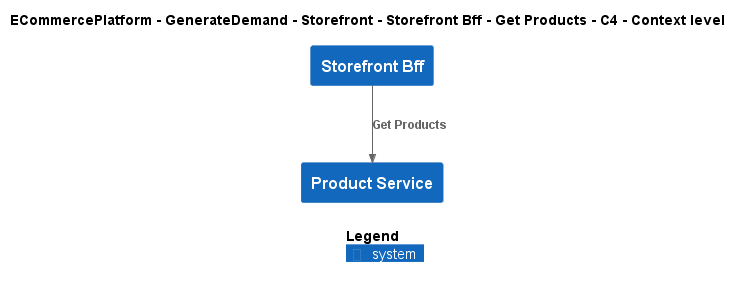

The diagram above was rendered by PlantUML. Its source (embedded in the PNG):
@startuml
!include ..\..\..\..\..\..\..\.c4s\C4_Context.puml

AddElementTag("c4interflow:lifecycle:new", $bgColor=green, $fontColor=#ffffff, $borderColor=green, $shadowing="False")
AddElementTag("c4interflow:lifecycle:changed", $bgColor=orange, $fontColor=#ffffff, $borderColor=orange, $shadowing="False")
AddElementTag("c4interflow:lifecycle:removed", $bgColor=red, $fontColor=#ffffff, $borderColor=red, $shadowing="False")

AddRelTag("c4interflow:lifecycle:new", $textColor=green, $lineColor=green)
AddRelTag("c4interflow:lifecycle:changed", $textColor=orange, $lineColor=orange)
AddRelTag("c4interflow:lifecycle:removed", $textColor=red, $lineColor=red)

SHOW_PERSON_PORTRAIT()
LAYOUT_TOP_DOWN()

skinparam linetype polyline

title ECommercePlatform - GenerateDemand - Storefront - Storefront Bff - Get Products - C4 - Context level

System(ECommercePlatform.GenerateDemand.Storefront.SoftwareSystems.StorefrontBff, "Storefront Bff", "")
System(ECommercePlatform.CreateProduct.ProductInformationManagement.SoftwareSystems.ProductService, "Product Service", "")

Rel(ECommercePlatform.GenerateDemand.Storefront.SoftwareSystems.StorefrontBff, ECommercePlatform.CreateProduct.ProductInformationManagement.SoftwareSystems.ProductService, "Get Products")


SHOW_LEGEND()
@enduml